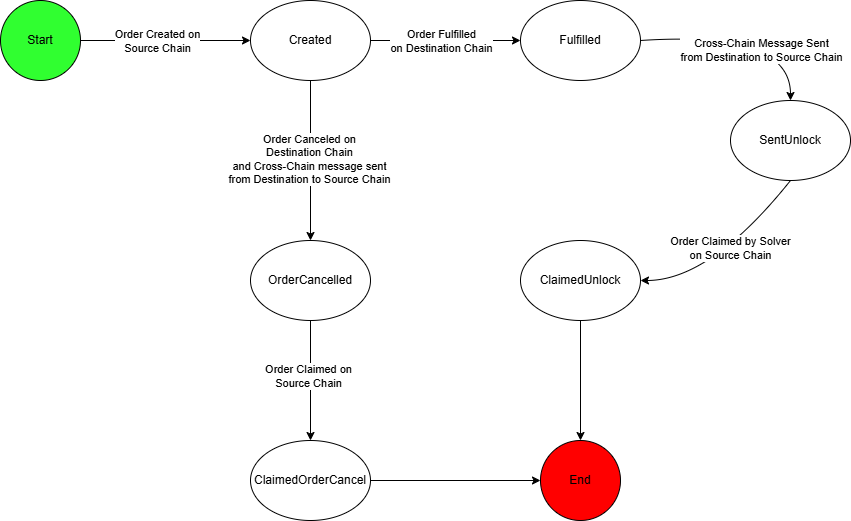

The diagram above was exported from draw.io. Its source (the exported page's mxGraphModel, read from the mxfile embedded in the PNG):
<mxGraphModel dx="4910" dy="754" grid="1" gridSize="10" guides="1" tooltips="1" connect="1" arrows="1" fold="1" page="1" pageScale="1" pageWidth="3300" pageHeight="4681" math="0" shadow="0">
  <root>
    <mxCell id="0" />
    <mxCell id="1" parent="0" />
    <mxCell id="_w3mKy6ugR3Ps6qsgDQQ-10" style="edgeStyle=orthogonalEdgeStyle;rounded=0;orthogonalLoop=1;jettySize=auto;html=1;exitX=0.5;exitY=1;exitDx=0;exitDy=0;" edge="1" parent="1" source="_w3mKy6ugR3Ps6qsgDQQ-1" target="_w3mKy6ugR3Ps6qsgDQQ-5">
      <mxGeometry relative="1" as="geometry" />
    </mxCell>
    <mxCell id="_w3mKy6ugR3Ps6qsgDQQ-18" value="Order Canceled on&lt;div&gt;Destination Chain&lt;/div&gt;&lt;div&gt;and Cross-Chain message sent&lt;/div&gt;&lt;div&gt;from Destination to Source Chain&lt;/div&gt;" style="edgeLabel;html=1;align=center;verticalAlign=middle;resizable=0;points=[];" vertex="1" connectable="0" parent="_w3mKy6ugR3Ps6qsgDQQ-10">
      <mxGeometry x="-0.025" y="-2" relative="1" as="geometry">
        <mxPoint as="offset" />
      </mxGeometry>
    </mxCell>
    <mxCell id="_w3mKy6ugR3Ps6qsgDQQ-1" value="Created" style="ellipse;whiteSpace=wrap;html=1;" vertex="1" parent="1">
      <mxGeometry x="170" y="110" width="120" height="80" as="geometry" />
    </mxCell>
    <mxCell id="_w3mKy6ugR3Ps6qsgDQQ-2" value="Fulfilled" style="ellipse;whiteSpace=wrap;html=1;" vertex="1" parent="1">
      <mxGeometry x="440" y="110" width="120" height="80" as="geometry" />
    </mxCell>
    <mxCell id="_w3mKy6ugR3Ps6qsgDQQ-3" value="SentUnlock" style="ellipse;whiteSpace=wrap;html=1;" vertex="1" parent="1">
      <mxGeometry x="650" y="210" width="120" height="80" as="geometry" />
    </mxCell>
    <mxCell id="_w3mKy6ugR3Ps6qsgDQQ-15" style="edgeStyle=orthogonalEdgeStyle;rounded=0;orthogonalLoop=1;jettySize=auto;html=1;exitX=0.5;exitY=1;exitDx=0;exitDy=0;entryX=0.5;entryY=0;entryDx=0;entryDy=0;" edge="1" parent="1" source="_w3mKy6ugR3Ps6qsgDQQ-4" target="_w3mKy6ugR3Ps6qsgDQQ-14">
      <mxGeometry relative="1" as="geometry" />
    </mxCell>
    <mxCell id="_w3mKy6ugR3Ps6qsgDQQ-4" value="ClaimedUnlock" style="ellipse;whiteSpace=wrap;html=1;" vertex="1" parent="1">
      <mxGeometry x="440" y="350" width="120" height="80" as="geometry" />
    </mxCell>
    <mxCell id="_w3mKy6ugR3Ps6qsgDQQ-11" style="edgeStyle=orthogonalEdgeStyle;rounded=0;orthogonalLoop=1;jettySize=auto;html=1;exitX=0.5;exitY=1;exitDx=0;exitDy=0;entryX=0.5;entryY=0;entryDx=0;entryDy=0;" edge="1" parent="1" source="_w3mKy6ugR3Ps6qsgDQQ-5" target="_w3mKy6ugR3Ps6qsgDQQ-6">
      <mxGeometry relative="1" as="geometry" />
    </mxCell>
    <mxCell id="_w3mKy6ugR3Ps6qsgDQQ-19" value="Order Claimed on&lt;div&gt;Source Chain&lt;/div&gt;" style="edgeLabel;html=1;align=center;verticalAlign=middle;resizable=0;points=[];" vertex="1" connectable="0" parent="_w3mKy6ugR3Ps6qsgDQQ-11">
      <mxGeometry x="-0.0833" y="-3" relative="1" as="geometry">
        <mxPoint as="offset" />
      </mxGeometry>
    </mxCell>
    <mxCell id="_w3mKy6ugR3Ps6qsgDQQ-5" value="OrderCancelled" style="ellipse;whiteSpace=wrap;html=1;" vertex="1" parent="1">
      <mxGeometry x="170" y="350" width="120" height="80" as="geometry" />
    </mxCell>
    <mxCell id="_w3mKy6ugR3Ps6qsgDQQ-16" style="edgeStyle=orthogonalEdgeStyle;rounded=0;orthogonalLoop=1;jettySize=auto;html=1;exitX=1;exitY=0.5;exitDx=0;exitDy=0;" edge="1" parent="1" source="_w3mKy6ugR3Ps6qsgDQQ-6" target="_w3mKy6ugR3Ps6qsgDQQ-14">
      <mxGeometry relative="1" as="geometry" />
    </mxCell>
    <mxCell id="_w3mKy6ugR3Ps6qsgDQQ-6" value="ClaimedOrderCancel" style="ellipse;whiteSpace=wrap;html=1;" vertex="1" parent="1">
      <mxGeometry x="170" y="550" width="120" height="80" as="geometry" />
    </mxCell>
    <mxCell id="_w3mKy6ugR3Ps6qsgDQQ-7" value="" style="curved=1;endArrow=classic;html=1;rounded=0;exitX=1;exitY=0.5;exitDx=0;exitDy=0;entryX=0;entryY=0.5;entryDx=0;entryDy=0;" edge="1" parent="1" source="_w3mKy6ugR3Ps6qsgDQQ-1" target="_w3mKy6ugR3Ps6qsgDQQ-2">
      <mxGeometry width="50" height="50" relative="1" as="geometry">
        <mxPoint x="310" y="150" as="sourcePoint" />
        <mxPoint x="360" y="100" as="targetPoint" />
        <Array as="points">
          <mxPoint x="360" y="150" />
        </Array>
      </mxGeometry>
    </mxCell>
    <mxCell id="_w3mKy6ugR3Ps6qsgDQQ-20" value="Order Fulfilled&lt;div&gt;on Destination Chain&lt;/div&gt;" style="edgeLabel;html=1;align=center;verticalAlign=middle;resizable=0;points=[];" vertex="1" connectable="0" parent="_w3mKy6ugR3Ps6qsgDQQ-7">
      <mxGeometry x="-0.2933" y="-1" relative="1" as="geometry">
        <mxPoint x="17" y="-1" as="offset" />
      </mxGeometry>
    </mxCell>
    <mxCell id="_w3mKy6ugR3Ps6qsgDQQ-9" style="edgeStyle=orthogonalEdgeStyle;rounded=0;orthogonalLoop=1;jettySize=auto;html=1;exitX=1;exitY=0.5;exitDx=0;exitDy=0;" edge="1" parent="1" source="_w3mKy6ugR3Ps6qsgDQQ-8" target="_w3mKy6ugR3Ps6qsgDQQ-1">
      <mxGeometry relative="1" as="geometry" />
    </mxCell>
    <mxCell id="_w3mKy6ugR3Ps6qsgDQQ-17" value="Order Created on&lt;div&gt;Source Chain&lt;/div&gt;" style="edgeLabel;html=1;align=center;verticalAlign=middle;resizable=0;points=[];" vertex="1" connectable="0" parent="_w3mKy6ugR3Ps6qsgDQQ-9">
      <mxGeometry x="-0.1059" relative="1" as="geometry">
        <mxPoint as="offset" />
      </mxGeometry>
    </mxCell>
    <mxCell id="_w3mKy6ugR3Ps6qsgDQQ-8" value="Start" style="ellipse;whiteSpace=wrap;html=1;aspect=fixed;fillColor=#30FF30;" vertex="1" parent="1">
      <mxGeometry x="-80" y="110" width="80" height="80" as="geometry" />
    </mxCell>
    <mxCell id="_w3mKy6ugR3Ps6qsgDQQ-12" value="" style="curved=1;endArrow=classic;html=1;rounded=0;exitX=1;exitY=0.5;exitDx=0;exitDy=0;entryX=0.5;entryY=0;entryDx=0;entryDy=0;" edge="1" parent="1" source="_w3mKy6ugR3Ps6qsgDQQ-2" target="_w3mKy6ugR3Ps6qsgDQQ-3">
      <mxGeometry width="50" height="50" relative="1" as="geometry">
        <mxPoint x="790" y="410" as="sourcePoint" />
        <mxPoint x="840" y="360" as="targetPoint" />
        <Array as="points">
          <mxPoint x="710" y="140" />
        </Array>
      </mxGeometry>
    </mxCell>
    <mxCell id="_w3mKy6ugR3Ps6qsgDQQ-21" value="Cross-Chain Message Sent&lt;div&gt;from Destination to Source Chain&lt;/div&gt;" style="edgeLabel;html=1;align=center;verticalAlign=middle;resizable=0;points=[];" vertex="1" connectable="0" parent="_w3mKy6ugR3Ps6qsgDQQ-12">
      <mxGeometry x="-0.4306" y="-6" relative="1" as="geometry">
        <mxPoint x="57" y="8" as="offset" />
      </mxGeometry>
    </mxCell>
    <mxCell id="_w3mKy6ugR3Ps6qsgDQQ-13" value="" style="curved=1;endArrow=classic;html=1;rounded=0;entryX=1;entryY=0.5;entryDx=0;entryDy=0;exitX=0.5;exitY=1;exitDx=0;exitDy=0;" edge="1" parent="1" source="_w3mKy6ugR3Ps6qsgDQQ-3" target="_w3mKy6ugR3Ps6qsgDQQ-4">
      <mxGeometry width="50" height="50" relative="1" as="geometry">
        <mxPoint x="620" y="370" as="sourcePoint" />
        <mxPoint x="670" y="320" as="targetPoint" />
        <Array as="points">
          <mxPoint x="630" y="390" />
        </Array>
      </mxGeometry>
    </mxCell>
    <mxCell id="_w3mKy6ugR3Ps6qsgDQQ-22" value="Order Claimed by Solver&lt;div&gt;on Source Chain&lt;/div&gt;" style="edgeLabel;html=1;align=center;verticalAlign=middle;resizable=0;points=[];" vertex="1" connectable="0" parent="_w3mKy6ugR3Ps6qsgDQQ-13">
      <mxGeometry x="-0.0932" y="-5" relative="1" as="geometry">
        <mxPoint as="offset" />
      </mxGeometry>
    </mxCell>
    <mxCell id="_w3mKy6ugR3Ps6qsgDQQ-14" value="End" style="ellipse;whiteSpace=wrap;html=1;aspect=fixed;fillColor=#FF0000;" vertex="1" parent="1">
      <mxGeometry x="460" y="550" width="80" height="80" as="geometry" />
    </mxCell>
  </root>
</mxGraphModel>